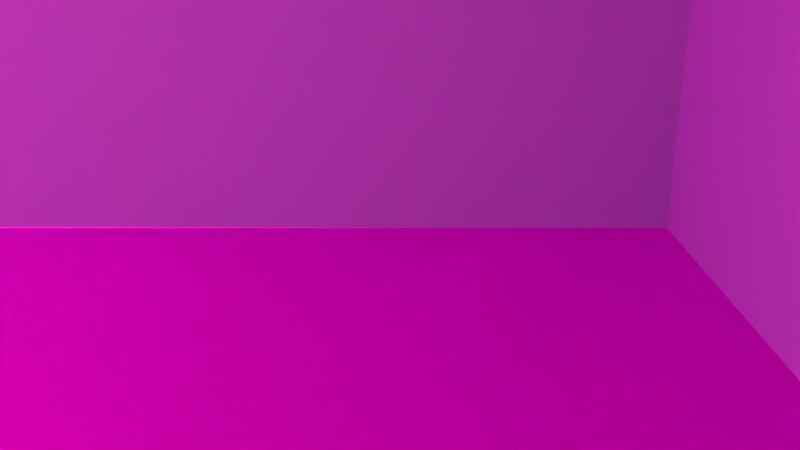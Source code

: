 # Source: mg-zimmer.blend  (saved by Blender 2.76.0; exported with 4.5.12 LTS)
import bpy
from mathutils import Matrix  # noqa: F401  (used for matrix-valued properties, if any)

bpy.ops.wm.read_factory_settings(use_empty=True)
scene = bpy.context.scene
scene.name = 'Scene'

# ---- collections
col_collection_1 = bpy.data.collections.new('Collection 1'); scene.collection.children.link(col_collection_1)
col_vorhang = bpy.data.collections.new('Vorhang')  # instanced only; not linked into the scene
col_schneemobilfertig = bpy.data.collections.new('SchneemobilFertig')  # instanced only; not linked into the scene
col_group = bpy.data.collections.new('Group')  # instanced only; not linked into the scene
col_rucksack = bpy.data.collections.new('Rucksack')  # instanced only; not linked into the scene
col_tv = bpy.data.collections.new('TV')  # instanced only; not linked into the scene
col_tvschrank = bpy.data.collections.new('TVSchrank')  # instanced only; not linked into the scene
col_radio = bpy.data.collections.new('Radio')  # instanced only; not linked into the scene
col_stuhl = bpy.data.collections.new('Stuhl')  # instanced only; not linked into the scene
col_group_1 = bpy.data.collections.new('Group')  # instanced only; not linked into the scene
col_muellsack = bpy.data.collections.new('Muellsack')  # instanced only; not linked into the scene
col_bottle_green = bpy.data.collections.new('bottle-green')  # instanced only; not linked into the scene
col_bodenleiste = bpy.data.collections.new('Bodenleiste')  # instanced only; not linked into the scene
col_bilderrahmen = bpy.data.collections.new('Bilderrahmen')  # instanced only; not linked into the scene
col_papierkugel = bpy.data.collections.new('Papierkugel')  # instanced only; not linked into the scene
col_bottle = bpy.data.collections.new('Bottle')  # instanced only; not linked into the scene
col_stehlampe = bpy.data.collections.new('Stehlampe')  # instanced only; not linked into the scene
col_tuer = bpy.data.collections.new('Tuer')  # instanced only; not linked into the scene
col_nachtschrank = bpy.data.collections.new('Nachtschrank')  # instanced only; not linked into the scene
col_bett = bpy.data.collections.new('Bett')  # instanced only; not linked into the scene
col_schrankneu = bpy.data.collections.new('SchrankNeu')  # instanced only; not linked into the scene
col_komodeneu = bpy.data.collections.new('KomodeNeu')  # instanced only; not linked into the scene

# ---- images (referenced by path relative to the original .blend; pixels are not part of the script)
import os
ASSET_DIR = os.environ.get("B2B_ASSET_DIR", "")  # directory of the original .blend (textures are referenced by path, not embedded)
HERE = os.path.dirname(os.path.abspath(__file__))  # packed textures are extracted next to this script under _unpacked/

def load_image(name, relpath, width, height, colorspace="sRGB"):
    """Load a texture the original file referenced (path relative to the .blend, or extracted next to this script)."""
    p = next((c for c in (os.path.join(HERE, relpath), os.path.join(ASSET_DIR, relpath)) if relpath and os.path.exists(c)), "")
    if p:
        img = bpy.data.images.load(p, check_existing=True)
        img.name = name
    else:  # same state as the original file: an image datablock whose file is absent (Cycles renders it pink)
        img = bpy.data.images.new(name, width, height)
        img.source = "FILE"
        img.filepath = "//" + (relpath or name)
    img.colorspace_settings.name = colorspace
    return img
img_jpg = load_image('JPG', 'evening03_high.jpg', 1024, 1024, 'sRGB')
img_exr = load_image('EXR', 'evening03_EXR.exr', 1024, 1024, 'Linear Rec.709')
img_woodfine0030_1_s_jpg = load_image('WoodFine0030_1_S.jpg', 'WoodFine0030_1_S.jpg', 1024, 1024, 'sRGB')
img_sky018_hdr = load_image('Sky018.hdr', 'Sky018.hdr', 1024, 1024, 'Linear Rec.709')

# ---- materials (node trees are filled in below, after node groups)
mat_material_003 = bpy.data.materials.new('Material.003')
mat_material_003.alpha_threshold = 0.0
mat_material_003.roughness = 0.5
mat_material_002 = bpy.data.materials.new('Material.002')
mat_material_002.alpha_threshold = 0.0
mat_material_002.roughness = 0.5
mat_material_001 = bpy.data.materials.new('Material.001')
mat_material_001.alpha_threshold = 0.0
mat_material_001.roughness = 0.5
mat_material = bpy.data.materials.new('Material')
mat_material.alpha_threshold = 0.0
mat_material.roughness = 0.5
mat_wand = bpy.data.materials.new('Wand')
mat_wand.alpha_threshold = 0.0
mat_wand.roughness = 0.5

# ---- node groups
ng_rotate_z = bpy.data.node_groups.new('Rotate Z', 'ShaderNodeTree')
_s = ng_rotate_z.interface.new_socket(name='Vector', in_out='OUTPUT', socket_type='NodeSocketVector')
_s.min_value = 0.0
_s.max_value = 0.0
_s = ng_rotate_z.interface.new_socket(name='Vector', in_out='INPUT', socket_type='NodeSocketVector')
_s = ng_rotate_z.interface.new_socket(name='Angle', in_out='INPUT', socket_type='NodeSocketFloat')
_N = ng_rotate_z.nodes; _L = ng_rotate_z.links
n0 = _N.new('ShaderNodeMath'); n0.name = 'Multiply 2'; n0.location = (0, 50)
n0.hide = True
n0.operation = 'MULTIPLY'
n1 = _N.new('ShaderNodeMath'); n1.name = 'Sine'; n1.location = (-390, 60)
n1.hide = True
n1.operation = 'SINE'
n2 = _N.new('ShaderNodeMath'); n2.name = 'Multiply 4'; n2.location = (0, -110)
n2.hide = True
n2.operation = 'MULTIPLY'
n3 = _N.new('ShaderNodeCombineXYZ'); n3.name = 'Combine XYZ'; n3.location = (350, 280)
n4 = _N.new('ShaderNodeMath'); n4.name = 'Multiply 3'; n4.location = (0, -30)
n4.hide = True
n4.operation = 'MULTIPLY'
n5 = _N.new('NodeGroupInput'); n5.name = 'Group Input'; n5.location = (-630, 195)
n6 = _N.new('ShaderNodeMath'); n6.name = 'Multiply 1'; n6.location = (0, 130)
n6.hide = True
n6.operation = 'MULTIPLY'
n7 = _N.new('ShaderNodeMath'); n7.name = 'Add'; n7.location = (160, -70)
n7.hide = True
n8 = _N.new('ShaderNodeSeparateXYZ'); n8.name = 'Separate XYZ'; n8.location = (-390, 260)
n9 = _N.new('NodeGroupOutput'); n9.name = 'Group Output'; n9.location = (580, 275)
n10 = _N.new('ShaderNodeMath'); n10.name = 'Subtract'; n10.location = (160, 90)
n10.hide = True
n10.operation = 'SUBTRACT'
n11 = _N.new('ShaderNodeMath'); n11.name = 'Cosine'; n11.location = (-390, -70)
n11.hide = True
n11.operation = 'COSINE'
_L.new(n5.outputs[0], n8.inputs[0])
_L.new(n5.outputs[1], n1.inputs[0])
_L.new(n5.outputs[1], n11.inputs[0])
_L.new(n11.outputs[0], n6.inputs[0])
_L.new(n8.outputs[0], n6.inputs[1])
_L.new(n1.outputs[0], n0.inputs[0])
_L.new(n8.outputs[1], n0.inputs[1])
_L.new(n6.outputs[0], n10.inputs[0])
_L.new(n0.outputs[0], n10.inputs[1])
_L.new(n10.outputs[0], n3.inputs[0])
_L.new(n1.outputs[0], n4.inputs[0])
_L.new(n8.outputs[0], n4.inputs[1])
_L.new(n11.outputs[0], n2.inputs[0])
_L.new(n8.outputs[1], n2.inputs[1])
_L.new(n4.outputs[0], n7.inputs[0])
_L.new(n2.outputs[0], n7.inputs[1])
_L.new(n7.outputs[0], n3.inputs[1])
_L.new(n8.outputs[2], n3.inputs[2])
_L.new(n3.outputs[0], n9.inputs[0])
n9.is_active_output = True
ng_advanced_settings = bpy.data.node_groups.new('Advanced Settings', 'ShaderNodeTree')
_s = ng_advanced_settings.interface.new_socket(name='Color', in_out='OUTPUT', socket_type='NodeSocketColor')
_s.default_value = (0.0, 0.0, 0.0, 0.0)
_s = ng_advanced_settings.interface.new_socket(name='Top Hemi', in_out='INPUT', socket_type='NodeSocketColor')
_s = ng_advanced_settings.interface.new_socket(name='Bottom Hemi', in_out='INPUT', socket_type='NodeSocketColor')
_s = ng_advanced_settings.interface.new_socket(name='Hue', in_out='INPUT', socket_type='NodeSocketColor')
_s = ng_advanced_settings.interface.new_socket(name='BG Color', in_out='INPUT', socket_type='NodeSocketColor')
_s = ng_advanced_settings.interface.new_socket(name='Mirror Factor', in_out='INPUT', socket_type='NodeSocketFloat')
_s = ng_advanced_settings.interface.new_socket(name='Saturation', in_out='INPUT', socket_type='NodeSocketFloat')
_N = ng_advanced_settings.nodes; _L = ng_advanced_settings.links
n0 = _N.new('NodeGroupInput'); n0.name = 'Group Input'; n0.location = (-630, 195)
n1 = _N.new('ShaderNodeMath'); n1.name = 'Segment BG'; n1.location = (-400, 200)
n1.operation = 'LESS_THAN'
n1.inputs[1].default_value = 0.01
n2 = _N.new('ShaderNodeMix'); n2.name = 'Hue Multiply'; n2.location = (400, 200)
n2.data_type = 'RGBA'
n2.blend_type = 'MULTIPLY'
n2.inputs[0].default_value = 1.0
n3 = _N.new('ShaderNodeMix'); n3.name = 'Mirror Sky'; n3.location = (-400, 400)
n3.data_type = 'RGBA'
n3.blend_type = 'ADD'
n4 = _N.new('NodeGroupOutput'); n4.name = 'Group Output'; n4.location = (800, 200)
n5 = _N.new('ShaderNodeMix'); n5.name = 'BG to Mirror Mix'; n5.location = (0, 200)
n5.data_type = 'RGBA'
n6 = _N.new('ShaderNodeMix'); n6.name = 'BG Color Add-2'; n6.location = (200, 200)
n6.data_type = 'RGBA'
n6.blend_type = 'ADD'
n7 = _N.new('ShaderNodeHueSaturation'); n7.name = 'Saturation'; n7.location = (600, 200)
n8 = _N.new('ShaderNodeMath'); n8.name = 'Segment BG-2'; n8.location = (200, 0)
n8.operation = 'LESS_THAN'
n8.inputs[1].default_value = 0.01
n9 = _N.new('ShaderNodeMix'); n9.name = 'BG Color Add'; n9.location = (-200, 200)
n9.data_type = 'RGBA'
n9.blend_type = 'ADD'
_L.new(n0.outputs[0], n3.inputs[6])
_L.new(n0.outputs[1], n3.inputs[7])
_L.new(n0.outputs[0], n1.inputs[0])
_L.new(n1.outputs[0], n3.inputs[0])
_L.new(n1.outputs[0], n9.inputs[0])
_L.new(n0.outputs[0], n9.inputs[6])
_L.new(n0.outputs[3], n9.inputs[7])
_L.new(n0.outputs[4], n5.inputs[0])
_L.new(n9.outputs[2], n5.inputs[6])
_L.new(n3.outputs[2], n5.inputs[7])
_L.new(n5.outputs[2], n8.inputs[0])
_L.new(n8.outputs[0], n6.inputs[0])
_L.new(n5.outputs[2], n6.inputs[6])
_L.new(n0.outputs[3], n6.inputs[7])
_L.new(n6.outputs[2], n2.inputs[6])
_L.new(n0.outputs[2], n2.inputs[7])
_L.new(n0.outputs[5], n7.inputs[1])
_L.new(n2.outputs[2], n7.inputs[4])
_L.new(n7.outputs[0], n4.inputs[0])
n4.is_active_output = True
ng_pro_lighting__skies_001 = bpy.data.node_groups.new('Pro Lighting: Skies.001', 'ShaderNodeTree')
_s = ng_pro_lighting__skies_001.interface.new_socket(name='Shader', in_out='OUTPUT', socket_type='NodeSocketShader')
_s = ng_pro_lighting__skies_001.interface.new_socket(name='Rotation', in_out='INPUT', socket_type='NodeSocketFloat')
_s.subtype = 'ANGLE'
_s = ng_pro_lighting__skies_001.interface.new_socket(name='Sun', in_out='INPUT', socket_type='NodeSocketFloat')
_s = ng_pro_lighting__skies_001.interface.new_socket(name='Sky', in_out='INPUT', socket_type='NodeSocketFloat')
_s = ng_pro_lighting__skies_001.interface.new_socket(name='Cam Hue', in_out='INPUT', socket_type='NodeSocketColor')
_s = ng_pro_lighting__skies_001.interface.new_socket(name='Cam Saturation', in_out='INPUT', socket_type='NodeSocketFloat')
_s = ng_pro_lighting__skies_001.interface.new_socket(name='Light Hue', in_out='INPUT', socket_type='NodeSocketColor')
_s = ng_pro_lighting__skies_001.interface.new_socket(name='Light Saturation', in_out='INPUT', socket_type='NodeSocketFloat')
_s = ng_pro_lighting__skies_001.interface.new_socket(name='Mirror Sky', in_out='INPUT', socket_type='NodeSocketFloat')
_s = ng_pro_lighting__skies_001.interface.new_socket(name='Background Color', in_out='INPUT', socket_type='NodeSocketColor')
_N = ng_pro_lighting__skies_001.nodes; _L = ng_pro_lighting__skies_001.links
n0 = _N.new('ShaderNodeTexEnvironment'); n0.name = 'Environment Texture 1-bottom'; n0.location = (-630, 100)
n0.width = 140
n0.image = img_jpg
n1 = _N.new('ShaderNodeGroup'); n1.name = 'Rotate Z'; n1.location = (-1260, 0)
n1.node_tree = ng_rotate_z
n2 = _N.new('ShaderNodeTexEnvironment'); n2.name = 'Environment Texture 1-top'; n2.location = (-630, 350)
n2.width = 140
n2.image = img_jpg
n3 = _N.new('NodeGroupOutput'); n3.name = 'Group Output'; n3.location = (760, 0)
n4 = _N.new('ShaderNodeBackground'); n4.name = 'Background 2'; n4.location = (280, -150)
n5 = _N.new('ShaderNodeGroup'); n5.name = 'Advanced Settings-light'; n5.location = (-430, -250)
n5.node_tree = ng_advanced_settings
n6 = _N.new('ShaderNodeTexEnvironment'); n6.name = 'Environment Texture 2-bottom'; n6.location = (-630, -400)
n6.width = 140
n6.image = img_exr
n7 = _N.new('ShaderNodeBackground'); n7.name = 'Background 1'; n7.location = (280, 100)
n8 = _N.new('NodeGroupInput'); n8.name = 'Group Input'; n8.location = (-1500, -200)
n9 = _N.new('ShaderNodeTexCoord'); n9.name = 'Texture Coordinate'; n9.location = (-1500, 100)
n10 = _N.new('ShaderNodeMath'); n10.name = 'Add'; n10.location = (50, -290)
n11 = _N.new('ShaderNodeTexEnvironment'); n11.name = 'Environment Texture 2-top'; n11.location = (-630, -150)
n11.width = 140
n11.image = img_exr
n12 = _N.new('ShaderNodeMapping'); n12.name = 'Mirror Mapping'; n12.location = (-1020, 0)
n12.inputs[2].default_value = (0.0, 0.0, 3.142)
n12.inputs[3].default_value = (-1.0, -1.0, -1.0)
n13 = _N.new('ShaderNodeMapping'); n13.name = 'Horizon Mapping'; n13.location = (-1020, 350)
n13.inputs[1].default_value = (0.0, 0.0, 0.3015)
n14 = _N.new('ShaderNodeMixShader'); n14.name = 'Mix'; n14.location = (520, 0)
n15 = _N.new('ShaderNodeMath'); n15.name = 'Multiply'; n15.location = (-190, -290)
n15.operation = 'MULTIPLY'
n16 = _N.new('ShaderNodeLightPath'); n16.name = 'Light Path'; n16.location = (280, 400)
n17 = _N.new('ShaderNodeGroup'); n17.name = 'Advanced Settings-cam'; n17.location = (-430, 250)
n17.node_tree = ng_advanced_settings
_L.new(n8.outputs[0], n1.inputs[1])
_L.new(n8.outputs[1], n15.inputs[1])
_L.new(n8.outputs[2], n10.inputs[1])
_L.new(n9.outputs[0], n1.inputs[0])
_L.new(n1.outputs[0], n13.inputs[0])
_L.new(n1.outputs[0], n12.inputs[0])
_L.new(n13.outputs[0], n2.inputs[0])
_L.new(n13.outputs[0], n11.inputs[0])
_L.new(n12.outputs[0], n0.inputs[0])
_L.new(n12.outputs[0], n6.inputs[0])
_L.new(n2.outputs[0], n17.inputs[0])
_L.new(n0.outputs[0], n17.inputs[1])
_L.new(n8.outputs[3], n17.inputs[2])
_L.new(n8.outputs[8], n17.inputs[3])
_L.new(n8.outputs[7], n17.inputs[4])
_L.new(n8.outputs[4], n17.inputs[5])
_L.new(n11.outputs[0], n5.inputs[0])
_L.new(n6.outputs[0], n5.inputs[1])
_L.new(n8.outputs[5], n5.inputs[2])
_L.new(n8.outputs[8], n5.inputs[3])
_L.new(n8.outputs[7], n5.inputs[4])
_L.new(n8.outputs[6], n5.inputs[5])
_L.new(n17.outputs[0], n7.inputs[0])
_L.new(n5.outputs[0], n4.inputs[0])
_L.new(n5.outputs[0], n15.inputs[0])
_L.new(n15.outputs[0], n10.inputs[0])
_L.new(n10.outputs[0], n7.inputs[1])
_L.new(n10.outputs[0], n4.inputs[1])
_L.new(n16.outputs[0], n14.inputs[0])
_L.new(n7.outputs[0], n14.inputs[2])
_L.new(n4.outputs[0], n14.inputs[1])
_L.new(n14.outputs[0], n3.inputs[0])
n3.is_active_output = True

# ---- material node trees
mat_material_003.use_nodes = True; mat_material_003.node_tree.nodes.clear()
_N = mat_material_003.node_tree.nodes; _L = mat_material_003.node_tree.links
n0 = _N.new('ShaderNodeOutputMaterial'); n0.name = 'Material Output'; n0.location = (300, 300)
n1 = _N.new('ShaderNodeBsdfAnisotropic'); n1.name = 'Glossy BSDF'; n1.location = (10, 300)
n1.distribution = 'GGX'
n1.inputs[1].default_value = 0.55
_L.new(n1.outputs[0], n0.inputs[0])
n0.is_active_output = True
mat_material_002.use_nodes = True; mat_material_002.node_tree.nodes.clear()
_N = mat_material_002.node_tree.nodes; _L = mat_material_002.node_tree.links
n0 = _N.new('ShaderNodeOutputMaterial'); n0.name = 'Material Output'; n0.location = (300, 300)
n1 = _N.new('ShaderNodeEmission'); n1.name = 'Emission'; n1.location = (10, 300)
n1.inputs[0].default_value = (1.0, 0.6308, 0.521, 1.0)
n1.inputs[1].default_value = 1.5
_L.new(n1.outputs[0], n0.inputs[0])
n0.is_active_output = True
mat_material_001.use_nodes = True; mat_material_001.node_tree.nodes.clear()
_N = mat_material_001.node_tree.nodes; _L = mat_material_001.node_tree.links
n0 = _N.new('ShaderNodeOutputMaterial'); n0.name = 'Material Output'; n0.location = (300, 300)
n1 = _N.new('ShaderNodeBsdfDiffuse'); n1.name = 'Diffuse BSDF'; n1.location = (10, 300)
n1.inputs[0].default_value = (1.0, 1.0, 1.0, 1.0)
_L.new(n1.outputs[0], n0.inputs[0])
n0.is_active_output = True
mat_material.use_nodes = True; mat_material.node_tree.nodes.clear()
_N = mat_material.node_tree.nodes; _L = mat_material.node_tree.links
n0 = _N.new('ShaderNodeOutputMaterial'); n0.name = 'Material Output'; n0.location = (300, 300)
n1 = _N.new('ShaderNodeBsdfAnisotropic'); n1.name = 'Glossy BSDF'; n1.location = (10, 300)
n1.distribution = 'GGX'
n1.inputs[1].default_value = 0.8367
n2 = _N.new('ShaderNodeTexImage'); n2.name = 'Image Texture'; n2.location = (-180, 300)
n2.width = 140
n2.image = img_woodfine0030_1_s_jpg
_L.new(n1.outputs[0], n0.inputs[0])
_L.new(n2.outputs[0], n1.inputs[0])
n0.is_active_output = True
mat_wand.use_nodes = True; mat_wand.node_tree.nodes.clear()
_N = mat_wand.node_tree.nodes; _L = mat_wand.node_tree.links
n0 = _N.new('ShaderNodeOutputMaterial'); n0.name = 'Material Output'; n0.location = (300, 300)
n1 = _N.new('ShaderNodeBsdfDiffuse'); n1.name = 'Diffuse BSDF'; n1.location = (10, 300)
n1.inputs[0].default_value = (0.3223, 0.4502, 0.477, 1.0)
_L.new(n1.outputs[0], n0.inputs[0])
n0.is_active_output = True

# ---- world
world_world = bpy.data.worlds.new('World'); scene.world = world_world
world_world.use_nodes = True; world_world.node_tree.nodes.clear()
_N = world_world.node_tree.nodes; _L = world_world.node_tree.links
n0 = _N.new('ShaderNodeOutputWorld'); n0.name = 'World Output'; n0.location = (300, 300)
n1 = _N.new('ShaderNodeBackground'); n1.name = 'Background'; n1.location = (10, 300)
n1.inputs[1].default_value = 2.0
n2 = _N.new('ShaderNodeTexEnvironment'); n2.name = 'Environment Texture'; n2.location = (-180, 300)
n2.width = 140
n2.image = img_sky018_hdr
n3 = _N.new('ShaderNodeGroup'); n3.name = 'Pro Lighting: Skies.001'; n3.location = (10, 100)
n3.node_tree = ng_pro_lighting__skies_001
n3.inputs[0].default_value = 0.2806
n3.inputs[1].default_value = 20.0
n3.inputs[2].default_value = 8.0
n3.inputs[3].default_value = (1.0, 0.6308, 0.521, 1.0)
n3.inputs[4].default_value = 1.0
n3.inputs[5].default_value = (1.0, 0.6308, 0.521, 1.0)
n3.inputs[6].default_value = 1.0
n3.inputs[7].default_value = 0.0
n3.inputs[8].default_value = (0.0, 0.0, 0.0, 1.0)
_L.new(n2.outputs[0], n1.inputs[0])
_L.new(n3.outputs[0], n0.inputs[0])
n0.is_active_output = True
world_world.color = (0.05088, 0.05088, 0.05088)
world_world.use_sun_shadow = False
world_world.sun_shadow_jitter_overblur = 0.0
world_world.cycles.sampling_method = 'MANUAL'
world_world.cycles.sample_map_resolution = 2048

# ---- cameras
cam_camera = bpy.data.cameras.new('Camera')
cam_camera.clip_end = 100.0
cam_camera.lens = 35.0
cam_camera.sensor_width = 32.0
cam_camera.sensor_height = 18.0
cam_camera.display_size = 2.0
cam_camera.dof.focus_distance = 0.0

# ---- meshes
me_cylinder = bpy.data.meshes.new('Cylinder')
me_cylinder.from_pydata([(0.0, 1.0, -1.0), (0.0, 1.0, 1.0), (0.1951, 0.9808, -1.0), (0.1951, 0.9808, 1.0), (0.3827, 0.9239, -1.0), (0.3827, 0.9239, 1.0), (0.5556, 0.8315, -1.0), (0.5556, 0.8315, 1.0), (0.7071, 0.7071, -1.0), (0.7071, 0.7071, 1.0), (0.8315, 0.5556, -1.0), (0.8315, 0.5556, 1.0), (0.9239, 0.3827, -1.0), (0.9239, 0.3827, 1.0), (0.9808, 0.1951, -1.0), (0.9808, 0.1951, 1.0), (1.0, 7.55e-08, -1.0), (1.0, 7.55e-08, 1.0), (0.9808, -0.1951, -1.0), (0.9808, -0.1951, 1.0), (0.9239, -0.3827, -1.0), (0.9239, -0.3827, 1.0), (0.8315, -0.5556, -1.0), (0.8315, -0.5556, 1.0), (0.7071, -0.7071, -1.0), (0.7071, -0.7071, 1.0), (0.5556, -0.8315, -1.0), (0.5556, -0.8315, 1.0), (0.3827, -0.9239, -1.0), (0.3827, -0.9239, 1.0), (0.1951, -0.9808, -1.0), (0.1951, -0.9808, 1.0), (-3.258e-07, -1.0, -1.0), (-3.258e-07, -1.0, 1.0), (-0.1951, -0.9808, -1.0), (-0.1951, -0.9808, 1.0), (-0.3827, -0.9239, -1.0), (-0.3827, -0.9239, 1.0), (-0.5556, -0.8315, -1.0), (-0.5556, -0.8315, 1.0), (-0.7071, -0.7071, -1.0), (-0.7071, -0.7071, 1.0), (-0.8315, -0.5556, -1.0), (-0.8315, -0.5556, 1.0), (-0.9239, -0.3827, -1.0), (-0.9239, -0.3827, 1.0), (-0.9808, -0.1951, -1.0), (-0.9808, -0.1951, 1.0), (-1.0, 9.656e-07, -1.0), (-1.0, 9.656e-07, 1.0), (-0.9808, 0.1951, -1.0), (-0.9808, 0.1951, 1.0), (-0.9239, 0.3827, -1.0), (-0.9239, 0.3827, 1.0), (-0.8315, 0.5556, -1.0), (-0.8315, 0.5556, 1.0), (-0.7071, 0.7071, -1.0), (-0.7071, 0.7071, 1.0), (-0.5556, 0.8315, -1.0), (-0.5556, 0.8315, 1.0), (-0.3827, 0.9239, -1.0), (-0.3827, 0.9239, 1.0), (-0.1951, 0.9808, -1.0), (-0.1951, 0.9808, 1.0)], [], [(0, 1, 3, 2), (2, 3, 5, 4), (4, 5, 7, 6), (6, 7, 9, 8), (8, 9, 11, 10), (10, 11, 13, 12), (12, 13, 15, 14), (14, 15, 17, 16), (16, 17, 19, 18), (18, 19, 21, 20), (20, 21, 23, 22), (22, 23, 25, 24), (24, 25, 27, 26), (26, 27, 29, 28), (28, 29, 31, 30), (30, 31, 33, 32), (32, 33, 35, 34), (34, 35, 37, 36), (36, 37, 39, 38), (38, 39, 41, 40), (40, 41, 43, 42), (42, 43, 45, 44), (44, 45, 47, 46), (46, 47, 49, 48), (48, 49, 51, 50), (50, 51, 53, 52), (52, 53, 55, 54), (54, 55, 57, 56), (56, 57, 59, 58), (58, 59, 61, 60), (3, 1, 63, 61, 59, 57, 55, 53, 51, 49, 47, 45, 43, 41, 39, 37, 35, 33, 31, 29, 27, 25, 23, 21, 19, 17, 15, 13, 11, 9, 7, 5), (62, 63, 1, 0), (60, 61, 63, 62), (0, 2, 4, 6, 8, 10, 12, 14, 16, 18, 20, 22, 24, 26, 28, 30, 32, 34, 36, 38, 40, 42, 44, 46, 48, 50, 52, 54, 56, 58, 60, 62)])
me_cylinder.materials.append(mat_material_003)
me_cylinder.use_remesh_preserve_volume = False
me_cylinder.use_remesh_preserve_attributes = False
me_cylinder.use_mirror_vertex_groups = False
me_cylinder.update()
me_plane_007 = bpy.data.meshes.new('Plane.007')
me_plane_007.from_pydata([(-1.0, -1.0, 0.0), (1.0, -1.0, 0.0), (-1.0, 1.0, 0.0), (1.0, 1.0, 0.0)], [], [(0, 1, 3, 2)])
me_plane_007.materials.append(mat_material_002)
me_plane_007.use_remesh_preserve_volume = False
me_plane_007.use_remesh_preserve_attributes = False
me_plane_007.use_mirror_vertex_groups = False
me_plane_007.update()
me_plane_006 = bpy.data.meshes.new('Plane.006')
me_plane_006.from_pydata([(-1.0, -1.0, 0.0), (1.0, -1.0, 0.0), (-1.0, 1.0, 0.0), (1.0, 1.0, 0.0)], [], [(0, 1, 3, 2)])
me_plane_006.materials.append(mat_material_001)
me_plane_006.use_remesh_preserve_volume = False
me_plane_006.use_remesh_preserve_attributes = False
me_plane_006.use_mirror_vertex_groups = False
me_plane_006.update()
me_plane_005 = bpy.data.meshes.new('Plane.005')
me_plane_005.from_pydata([(-1.0, -1.0, 0.0), (1.0, -1.0, 0.0), (-1.0, 1.0, 0.0), (1.0, 1.0, 0.0), (-1.0, 0.0, 0.0), (0.2176, -1.0, 0.0), (1.0, 0.0, 0.0), (0.2176, 1.0, 0.0), (0.2176, 4.768e-08, 0.0), (-1.0, -0.5, 0.0), (-0.3912, 1.0, 0.0), (-1.0, 0.5, 0.0), (-0.3912, -1.0, 0.0), (0.2176, 0.5, 0.0), (0.2176, -0.5, 0.0), (-0.3912, 2.384e-08, 0.0), (-0.3912, -0.5, 0.0), (-0.3912, 0.5, 0.0), (-0.6942, 1.0, 0.0), (-0.6942, 1.198e-08, 0.0), (-0.6942, -1.0, 0.0), (-0.6942, -0.5, 0.0), (-0.6942, 0.5, 0.0), (-0.08677, -1.0, 0.0), (-0.08677, 1.0, 0.0), (-0.08677, 3.576e-08, 0.0), (-0.08677, -0.5, 0.0), (-0.08677, 0.5, 0.0)], [], [(8, 6, 3, 7, 13), (27, 13, 7, 24), (26, 14, 8, 25), (5, 1, 6, 8, 14), (21, 16, 15, 19), (20, 12, 16, 21), (23, 5, 14, 26), (22, 17, 10, 18), (19, 15, 17, 22), (25, 8, 13, 27), (4, 19, 22, 11), (11, 22, 18, 2), (0, 20, 21, 9), (9, 21, 19, 4), (15, 25, 27, 17), (12, 23, 26, 16), (16, 26, 25, 15), (17, 27, 24, 10)])
_uv = me_plane_005.uv_layers.new(name='UVMap')
_uv.uv.foreach_set('vector', [0.0, 0.0, 0.0, 0.0, 0.0, 0.0, 0.0, 0.0, 0.0, 0.0, 1.5, 0.2554, 1.5, 0.007013, 2.0, 0.007013, 2.0, 0.2554, 0.4995, 0.2554, 0.4995, 0.007013, 0.9995, 0.007013, 0.9995, 0.2554, 0.0, 0.0, 0.0, 0.0, 0.0, 0.0, 0.0, 0.0, 0.0, 0.0, 0.4995, 0.751, 0.4995, 0.5038, 0.9995, 0.5038, 0.9995, 0.751, -0.0005575, 0.751, -0.0005575, 0.5038, 0.4995, 0.5038, 0.4995, 0.751, -0.0005575, 0.2554, -0.0005575, 0.007012, 0.4995, 0.007013, 0.4995, 0.2554, 1.5, 0.751, 1.5, 0.5038, 2.0, 0.5038, 2.0, 0.751, 0.9995, 0.751, 0.9995, 0.5038, 1.5, 0.5038, 1.5, 0.751, 0.9995, 0.2554, 0.9995, 0.007013, 1.5, 0.007013, 1.5, 0.2554, 0.9995, 1.001, 0.9995, 0.751, 1.5, 0.751, 1.5, 1.001, 1.5, 1.001, 1.5, 0.751, 2.0, 0.751, 2.0, 1.001, -0.0005572, 1.001, -0.0005575, 0.751, 0.4995, 0.751, 0.4995, 1.001, 0.4995, 1.001, 0.4995, 0.751, 0.9995, 0.751, 0.9995, 1.001, 0.9995, 0.5038, 0.9995, 0.2554, 1.5, 0.2554, 1.5, 0.5038, -0.0005575, 0.5038, -0.0005575, 0.2554, 0.4995, 0.2554, 0.4995, 0.5038, 0.4995, 0.5038, 0.4995, 0.2554, 0.9995, 0.2554, 0.9995, 0.5038, 1.5, 0.5038, 1.5, 0.2554, 2.0, 0.2554, 2.0, 0.5038])
me_plane_005.materials.append(mat_material)
me_plane_005.use_remesh_preserve_volume = False
me_plane_005.use_remesh_preserve_attributes = False
me_plane_005.use_mirror_vertex_groups = False
me_plane_005.update()
me_plane_004 = bpy.data.meshes.new('Plane.004')
me_plane_004.from_pydata([(-1.0, -1.0, 0.0), (1.0, -1.0, 0.0), (-1.0, 1.0, 0.0), (1.0, 1.0, 0.0)], [], [(0, 1, 3, 2)])
me_plane_004.materials.append(mat_wand)
me_plane_004.use_remesh_preserve_volume = False
me_plane_004.use_remesh_preserve_attributes = False
me_plane_004.use_mirror_vertex_groups = False
me_plane_004.update()
me_plane_003 = bpy.data.meshes.new('Plane.003')
me_plane_003.from_pydata([(-1.0, -1.0, 0.0), (1.0, -1.0, 0.0), (-1.0, 1.0, 0.0), (1.0, 1.0, 0.0)], [], [(0, 1, 3, 2)])
me_plane_003.materials.append(mat_wand)
me_plane_003.use_remesh_preserve_volume = False
me_plane_003.use_remesh_preserve_attributes = False
me_plane_003.use_mirror_vertex_groups = False
me_plane_003.update()
me_plane_002 = bpy.data.meshes.new('Plane.002')
me_plane_002.from_pydata([(-1.0, -1.0, 0.0), (1.0, -1.0, 0.0), (-1.0, 1.0, 0.0), (1.0, 1.0, 0.0)], [], [(0, 1, 3, 2)])
me_plane_002.materials.append(mat_wand)
me_plane_002.use_remesh_preserve_volume = False
me_plane_002.use_remesh_preserve_attributes = False
me_plane_002.use_mirror_vertex_groups = False
me_plane_002.update()
me_plane_001 = bpy.data.meshes.new('Plane.001')
me_plane_001.from_pydata([(-1.0, -1.0, 0.0), (1.0, -1.0, 0.0), (-1.0, 1.0, 0.0), (1.0, 1.0, 0.0)], [], [(0, 1, 3, 2)])
me_plane_001.use_remesh_preserve_volume = False
me_plane_001.use_remesh_preserve_attributes = False
me_plane_001.use_mirror_vertex_groups = False
me_plane_001.update()
me_plane = bpy.data.meshes.new('Plane')
me_plane.from_pydata([(-1.0, -1.0, 0.0), (1.0, -1.0, 0.0), (-1.0, 1.0, 0.0), (1.0, 1.0, 0.0), (-1.0, -0.7391, 0.0), (1.0, -0.7391, 0.0), (1.0, -0.3021, 0.0), (-1.0, -0.3021, 0.0), (-0.7184, -1.0, 0.0), (-0.7184, 1.0, 0.0), (-0.7184, -0.7391, 0.0), (-0.7184, -0.3021, 0.0), (0.4223, -1.0, 0.0), (0.4223, 1.0, 0.0), (0.4223, -0.7391, 0.0), (0.4223, -0.3021, 0.0), (1.0, 0.6528, 0.0), (-1.0, 0.6528, 0.0), (-0.7184, 0.6528, 0.0), (0.4223, 0.6528, 0.0), (-1.0, -0.1216, 0.0), (1.0, -0.1216, 0.0), (-0.7184, -0.1216, 0.0), (0.4223, -0.1216, 0.0)], [], [(19, 16, 3, 13), (12, 1, 5, 14), (4, 10, 11, 7), (0, 8, 10, 4), (17, 18, 9, 2), (8, 12, 14, 10), (18, 19, 13, 9), (20, 22, 18, 17), (23, 21, 16, 19), (15, 6, 21, 23), (7, 11, 22, 20), (11, 15, 23, 22)])
me_plane.materials.append(mat_wand)
me_plane.use_remesh_preserve_volume = False
me_plane.use_remesh_preserve_attributes = False
me_plane.use_mirror_vertex_groups = False
me_plane.update()

# ---- objects
ob_cylinder = bpy.data.objects.new('Cylinder', me_cylinder)
ob_vorhang_001 = bpy.data.objects.new('Vorhang.001', None)
ob_vorhang = bpy.data.objects.new('Vorhang', None)
ob_plane = bpy.data.objects.new('Plane', me_plane_007)
ob_schneemobilfertig = bpy.data.objects.new('SchneemobilFertig', None)
ob_group_010 = bpy.data.objects.new('Group.010', None)
ob_rucksack = bpy.data.objects.new('Rucksack', None)
ob_tv = bpy.data.objects.new('TV', None)
ob_tvschrank = bpy.data.objects.new('TVSchrank', None)
ob_radio = bpy.data.objects.new('Radio', None)
ob_stuhl = bpy.data.objects.new('Stuhl', None)
ob_group_009 = bpy.data.objects.new('Group.009', None)
ob_group_008 = bpy.data.objects.new('Group.008', None)
ob_group_007 = bpy.data.objects.new('Group.007', None)
ob_group_006 = bpy.data.objects.new('Group.006', None)
ob_group_005 = bpy.data.objects.new('Group.005', None)
ob_group_004 = bpy.data.objects.new('Group.004', None)
ob_group_003 = bpy.data.objects.new('Group.003', None)
ob_muellsack_003 = bpy.data.objects.new('Muellsack.003', None)
ob_bottle_green_002 = bpy.data.objects.new('bottle-green.002', None)
ob_bottle_green_001 = bpy.data.objects.new('bottle-green.001', None)
ob_bottle_green = bpy.data.objects.new('bottle-green', None)
ob_muellsack_002 = bpy.data.objects.new('Muellsack.002', None)
ob_bodenleiste_005 = bpy.data.objects.new('Bodenleiste.005', None)
ob_bodenleiste_004 = bpy.data.objects.new('Bodenleiste.004', None)
ob_bodenleiste_003 = bpy.data.objects.new('Bodenleiste.003', None)
ob_bodenleiste_002 = bpy.data.objects.new('Bodenleiste.002', None)
ob_bodenleiste_001 = bpy.data.objects.new('Bodenleiste.001', None)
ob_bodenleiste = bpy.data.objects.new('Bodenleiste', None)
ob_bilderrahmen_001 = bpy.data.objects.new('Bilderrahmen.001', None)
ob_papierkugel_001 = bpy.data.objects.new('Papierkugel.001', None)
ob_papierkugel = bpy.data.objects.new('Papierkugel', None)
ob_muellsack_001 = bpy.data.objects.new('Muellsack.001', None)
ob_group_002 = bpy.data.objects.new('Group.002', None)
ob_group_001 = bpy.data.objects.new('Group.001', None)
ob_group = bpy.data.objects.new('Group', None)
ob_muellsack = bpy.data.objects.new('Muellsack', None)
ob_bottle_003 = bpy.data.objects.new('Bottle.003', None)
ob_bottle_002 = bpy.data.objects.new('Bottle.002', None)
ob_camera = bpy.data.objects.new('Camera', cam_camera)
ob_bottle_001 = bpy.data.objects.new('Bottle.001', None)
ob_bottle = bpy.data.objects.new('Bottle', None)
ob_stehlampe = bpy.data.objects.new('Stehlampe', None)
ob_tuer = bpy.data.objects.new('Tuer', None)
ob_bilderrahmen = bpy.data.objects.new('Bilderrahmen', None)
ob_nachtschrank = bpy.data.objects.new('Nachtschrank', None)
ob_bett = bpy.data.objects.new('Bett', None)
ob_schrankneu = bpy.data.objects.new('SchrankNeu', None)
ob_komodeneu = bpy.data.objects.new('KomodeNeu', None)
ob_decke = bpy.data.objects.new('Decke', me_plane_006)
ob_fenstertuer = bpy.data.objects.new('FensterTuer', None)
ob_boden = bpy.data.objects.new('Boden', me_plane_005)
ob_wandhinten = bpy.data.objects.new('WandHinten', me_plane_004)
ob_wandrechts = bpy.data.objects.new('WandRechts', me_plane_003)
ob_wandlinks = bpy.data.objects.new('WandLinks', me_plane_002)
ob_plane_001 = bpy.data.objects.new('Plane.001', me_plane_001)
ob_front = bpy.data.objects.new('Front', me_plane)

# ---- transforms, parenting, visibility, modifiers, constraints
ob_cylinder.location = (-0.1448, -0.7094, 2.199)
ob_cylinder.rotation_euler = (1.571, -0.0, 0.0)
ob_cylinder.scale = (0.008231, 0.008231, 1.438)
ob_cylinder.lineart.crease_threshold = 0.0
ob_vorhang_001.location = (-0.16, 0.3884, 1.488)
ob_vorhang_001.scale = (1.947, 2.944, 2.571)
ob_vorhang_001.empty_image_offset = (0.0, 0.0)
ob_vorhang_001.show_instancer_for_render = False
ob_vorhang_001.instance_type = 'COLLECTION'
ob_vorhang_001.lineart.crease_threshold = 0.0
ob_vorhang.location = (-0.16, -1.717, 1.488)
ob_vorhang.scale = (1.947, 2.944, 2.571)
ob_vorhang.empty_image_offset = (0.0, 0.0)
ob_vorhang.show_instancer_for_render = False
ob_vorhang.instance_type = 'COLLECTION'
ob_vorhang.lineart.crease_threshold = 0.0
ob_plane.location = (-2.316, 0.06259, 2.284)
ob_plane.lineart.crease_threshold = 0.0
ob_schneemobilfertig.location = (-3.612, -2.1, 0.5424)
ob_schneemobilfertig.rotation_euler = (0.0, -0.0, 3.979)
ob_schneemobilfertig.scale = (0.008852, 0.008852, 0.008852)
ob_schneemobilfertig.empty_image_offset = (0.0, 0.0)
ob_schneemobilfertig.show_instancer_for_render = False
ob_schneemobilfertig.instance_type = 'COLLECTION'
ob_schneemobilfertig.lineart.crease_threshold = 0.0
ob_group_010.location = (-3.802, -2.1, 0.5381)
ob_group_010.rotation_euler = (0.0, -0.0, 2.415)
ob_group_010.scale = (0.006998, 0.006998, 0.006998)
ob_group_010.empty_image_offset = (0.0, 0.0)
ob_group_010.show_instancer_for_render = False
ob_group_010.instance_type = 'COLLECTION'
ob_group_010.lineart.crease_threshold = 0.0
ob_rucksack.location = (-0.4401, -0.7252, 0.7448)
ob_rucksack.rotation_euler = (-1.208e-07, 1.098, 1.571)
ob_rucksack.scale = (0.1108, 0.1108, 0.1108)
ob_rucksack.empty_image_offset = (0.0, 0.0)
ob_rucksack.show_instancer_for_render = False
ob_rucksack.instance_type = 'COLLECTION'
ob_rucksack.lineart.crease_threshold = 0.0
ob_tv.location = (-2.516, 2.257, 0.9206)
ob_tv.rotation_euler = (0.0, 0.0, -1.289)
ob_tv.empty_image_offset = (0.0, 0.0)
ob_tv.show_instancer_for_render = False
ob_tv.instance_type = 'COLLECTION'
ob_tv.lineart.crease_threshold = 0.0
ob_tvschrank.location = (-2.368, 2.291, -0.000572)
ob_tvschrank.rotation_euler = (0.0, -0.0, -1.571)
ob_tvschrank.empty_image_offset = (0.0, 0.0)
ob_tvschrank.show_instancer_for_render = False
ob_tvschrank.instance_type = 'COLLECTION'
ob_tvschrank.lineart.crease_threshold = 0.0
ob_radio.location = (-0.3863, -0.872, 0.7531)
ob_radio.rotation_euler = (0.0, -0.0, 3.142)
ob_radio.empty_image_offset = (0.0, 0.0)
ob_radio.show_instancer_for_render = False
ob_radio.instance_type = 'COLLECTION'
ob_radio.lineart.crease_threshold = 0.0
ob_stuhl.location = (-3.183, 0.003698, 0.03024)
ob_stuhl.rotation_euler = (0.0, -0.0, -2.475)
ob_stuhl.scale = (1.563, 1.563, 1.563)
ob_stuhl.empty_image_offset = (0.0, 0.0)
ob_stuhl.show_instancer_for_render = False
ob_stuhl.instance_type = 'COLLECTION'
ob_stuhl.lineart.crease_threshold = 0.0
ob_group_009.location = (-3.66, -2.307, 0.5453)
ob_group_009.rotation_euler = (0.0, -0.0, 0.8103)
ob_group_009.scale = (0.5133, 0.5133, 0.5133)
ob_group_009.empty_image_offset = (0.0, 0.0)
ob_group_009.show_instancer_for_render = False
ob_group_009.instance_type = 'COLLECTION'
ob_group_009.lineart.crease_threshold = 0.0
ob_group_008.location = (-3.754, -2.307, 0.5494)
ob_group_008.rotation_euler = (0.0, -0.0, 0.4491)
ob_group_008.scale = (0.5133, 0.5133, 0.5133)
ob_group_008.empty_image_offset = (0.0, 0.0)
ob_group_008.show_instancer_for_render = False
ob_group_008.instance_type = 'COLLECTION'
ob_group_008.lineart.crease_threshold = 0.0
ob_group_007.location = (-2.129, 0.3223, 0.008348)
ob_group_007.rotation_euler = (0.0, -0.0, 3.151)
ob_group_007.scale = (0.5133, 0.5133, 0.5133)
ob_group_007.empty_image_offset = (0.0, 0.0)
ob_group_007.show_instancer_for_render = False
ob_group_007.instance_type = 'COLLECTION'
ob_group_007.lineart.crease_threshold = 0.0
ob_group_006.location = (-2.063, 0.2548, 0.01247)
ob_group_006.rotation_euler = (0.0, -0.0, 2.79)
ob_group_006.scale = (0.5133, 0.5133, 0.5133)
ob_group_006.empty_image_offset = (0.0, 0.0)
ob_group_006.show_instancer_for_render = False
ob_group_006.instance_type = 'COLLECTION'
ob_group_006.lineart.crease_threshold = 0.0
ob_group_005.location = (-1.34, 0.03078, 0.008348)
ob_group_005.rotation_euler = (0.0, -0.0, 1.64)
ob_group_005.scale = (0.5133, 0.5133, 0.5133)
ob_group_005.empty_image_offset = (0.0, 0.0)
ob_group_005.show_instancer_for_render = False
ob_group_005.instance_type = 'COLLECTION'
ob_group_005.lineart.crease_threshold = 0.0
ob_group_004.location = (-1.841, -0.06596, 0.01224)
ob_group_004.rotation_euler = (0.0, -0.0, 1.796)
ob_group_004.scale = (0.5133, 0.5133, 0.5133)
ob_group_004.empty_image_offset = (0.0, 0.0)
ob_group_004.show_instancer_for_render = False
ob_group_004.instance_type = 'COLLECTION'
ob_group_004.lineart.crease_threshold = 0.0
ob_group_003.location = (-2.627, -0.6003, 0.5248)
ob_group_003.rotation_euler = (0.0, 0.0, -0.5452)
ob_group_003.scale = (0.5133, 0.5133, 0.5133)
ob_group_003.empty_image_offset = (0.0, 0.0)
ob_group_003.show_instancer_for_render = False
ob_group_003.instance_type = 'COLLECTION'
ob_group_003.lineart.crease_threshold = 0.0
ob_muellsack_003.location = (-2.361, -1.839, 0.6766)
ob_muellsack_003.rotation_euler = (1.477, 0.4654, 2.779)
ob_muellsack_003.scale = (0.2651, 0.2651, 0.2651)
ob_muellsack_003.empty_image_offset = (0.0, 0.0)
ob_muellsack_003.show_instancer_for_render = False
ob_muellsack_003.instance_type = 'COLLECTION'
ob_muellsack_003.lineart.crease_threshold = 0.0
ob_bottle_green_002.location = (-3.72, -1.62, 0.005297)
ob_bottle_green_002.rotation_euler = (0.0, 1.515, 0.598)
ob_bottle_green_002.empty_image_offset = (0.0, 0.0)
ob_bottle_green_002.show_instancer_for_render = False
ob_bottle_green_002.instance_type = 'COLLECTION'
ob_bottle_green_002.lineart.crease_threshold = 0.0
ob_bottle_green_001.location = (-1.756, -0.7391, 0.5333)
ob_bottle_green_001.rotation_euler = (0.0, -1.53, 0.6204)
ob_bottle_green_001.empty_image_offset = (0.0, 0.0)
ob_bottle_green_001.show_instancer_for_render = False
ob_bottle_green_001.instance_type = 'COLLECTION'
ob_bottle_green_001.lineart.crease_threshold = 0.0
ob_bottle_green.location = (-1.638, -0.3753, 0.4859)
ob_bottle_green.empty_image_offset = (0.0, 0.0)
ob_bottle_green.show_instancer_for_render = False
ob_bottle_green.instance_type = 'COLLECTION'
ob_bottle_green.lineart.crease_threshold = 0.0
ob_muellsack_002.location = (-1.365, -0.2707, 0.136)
ob_muellsack_002.rotation_euler = (0.5452, 0.4654, -1.002)
ob_muellsack_002.scale = (0.2651, 0.2651, 0.2651)
ob_muellsack_002.empty_image_offset = (0.0, 0.0)
ob_muellsack_002.show_instancer_for_render = False
ob_muellsack_002.instance_type = 'COLLECTION'
ob_muellsack_002.lineart.crease_threshold = 0.0
ob_bodenleiste_005.location = (-0.07167, 2.18, 0.0)
ob_bodenleiste_005.rotation_euler = (0.0, -0.0, 1.571)
ob_bodenleiste_005.scale = (0.2957, 1.0, 1.0)
ob_bodenleiste_005.empty_image_offset = (0.0, 0.0)
ob_bodenleiste_005.show_instancer_for_render = False
ob_bodenleiste_005.instance_type = 'COLLECTION'
ob_bodenleiste_005.lineart.crease_threshold = 0.0
ob_bodenleiste_004.location = (-4.505, 2.201, 0.0)
ob_bodenleiste_004.rotation_euler = (0.0, -0.0, 4.712)
ob_bodenleiste_004.scale = (0.2771, 1.0, 1.0)
ob_bodenleiste_004.empty_image_offset = (0.0, 0.0)
ob_bodenleiste_004.show_instancer_for_render = False
ob_bodenleiste_004.instance_type = 'COLLECTION'
ob_bodenleiste_004.lineart.crease_threshold = 0.0
ob_bodenleiste_003.location = (-2.327, 2.499, 0.0)
ob_bodenleiste_003.rotation_euler = (0.0, -0.0, 9.425)
ob_bodenleiste_003.scale = (2.288, 1.0, 1.0)
ob_bodenleiste_003.empty_image_offset = (0.0, 0.0)
ob_bodenleiste_003.show_instancer_for_render = False
ob_bodenleiste_003.instance_type = 'COLLECTION'
ob_bodenleiste_003.lineart.crease_threshold = 0.0
ob_bodenleiste_002.location = (-2.286, -2.509, 0.0)
ob_bodenleiste_002.rotation_euler = (0.0, -0.0, 6.283)
ob_bodenleiste_002.scale = (2.214, 1.0, 1.0)
ob_bodenleiste_002.empty_image_offset = (0.0, 0.0)
ob_bodenleiste_002.show_instancer_for_render = False
ob_bodenleiste_002.instance_type = 'COLLECTION'
ob_bodenleiste_002.lineart.crease_threshold = 0.0
ob_bodenleiste_001.location = (-4.505, -0.9199, 0.0)
ob_bodenleiste_001.rotation_euler = (0.0, -0.0, 4.712)
ob_bodenleiste_001.scale = (1.664, 1.0, 1.0)
ob_bodenleiste_001.empty_image_offset = (0.0, 0.0)
ob_bodenleiste_001.show_instancer_for_render = False
ob_bodenleiste_001.instance_type = 'COLLECTION'
ob_bodenleiste_001.lineart.crease_threshold = 0.0
ob_bodenleiste.location = (-0.07167, -0.8899, 0.0)
ob_bodenleiste.rotation_euler = (0.0, -0.0, 1.571)
ob_bodenleiste.scale = (1.664, 1.0, 1.0)
ob_bodenleiste.empty_image_offset = (0.0, 0.0)
ob_bodenleiste.show_instancer_for_render = False
ob_bodenleiste.instance_type = 'COLLECTION'
ob_bodenleiste.lineart.crease_threshold = 0.0
ob_bilderrahmen_001.location = (-4.177, -1.538, -0.02181)
ob_bilderrahmen_001.rotation_euler = (-3.131e-08, 0.2045, 3.142)
ob_bilderrahmen_001.empty_image_offset = (0.0, 0.0)
ob_bilderrahmen_001.show_instancer_for_render = False
ob_bilderrahmen_001.instance_type = 'COLLECTION'
ob_bilderrahmen_001.lineart.crease_threshold = 0.0
ob_papierkugel_001.location = (-1.899, -0.3966, 0.4872)
ob_papierkugel_001.scale = (0.1965, 0.1965, 0.1965)
ob_papierkugel_001.empty_image_offset = (0.0, 0.0)
ob_papierkugel_001.show_instancer_for_render = False
ob_papierkugel_001.instance_type = 'COLLECTION'
ob_papierkugel_001.lineart.crease_threshold = 0.0
ob_papierkugel.location = (-2.228, -0.8803, 0.5256)
ob_papierkugel.scale = (0.2461, 0.2461, 0.2461)
ob_papierkugel.empty_image_offset = (0.0, 0.0)
ob_papierkugel.show_instancer_for_render = False
ob_papierkugel.instance_type = 'COLLECTION'
ob_papierkugel.lineart.crease_threshold = 0.0
ob_muellsack_001.location = (-4.114, -2.315, 0.1072)
ob_muellsack_001.rotation_euler = (0.5452, 0.4654, 0.2658)
ob_muellsack_001.scale = (0.2651, 0.2651, 0.2651)
ob_muellsack_001.empty_image_offset = (0.0, 0.0)
ob_muellsack_001.show_instancer_for_render = False
ob_muellsack_001.instance_type = 'COLLECTION'
ob_muellsack_001.lineart.crease_threshold = 0.0
ob_group_002.location = (-2.562, -0.9812, 0.5209)
ob_group_002.rotation_euler = (0.0, -0.0, -0.7008)
ob_group_002.scale = (0.5133, 0.5133, 0.5133)
ob_group_002.empty_image_offset = (0.0, 0.0)
ob_group_002.show_instancer_for_render = False
ob_group_002.instance_type = 'COLLECTION'
ob_group_002.lineart.crease_threshold = 0.0
ob_group_001.location = (-2.242, -0.664, 0.525)
ob_group_001.rotation_euler = (0.0, -0.0, 0.4491)
ob_group_001.scale = (0.5133, 0.5133, 0.5133)
ob_group_001.empty_image_offset = (0.0, 0.0)
ob_group_001.show_instancer_for_render = False
ob_group_001.instance_type = 'COLLECTION'
ob_group_001.lineart.crease_threshold = 0.0
ob_group.location = (-2.148, -0.664, 0.5209)
ob_group.rotation_euler = (0.0, -0.0, 0.8103)
ob_group.scale = (0.5133, 0.5133, 0.5133)
ob_group.empty_image_offset = (0.0, 0.0)
ob_group.show_instancer_for_render = False
ob_group.instance_type = 'COLLECTION'
ob_group.lineart.crease_threshold = 0.0
ob_muellsack.location = (-2.491, -0.1698, 0.136)
ob_muellsack.rotation_euler = (0.5452, 0.4654, 0.2658)
ob_muellsack.scale = (0.2651, 0.2651, 0.2651)
ob_muellsack.empty_image_offset = (0.0, 0.0)
ob_muellsack.show_instancer_for_render = False
ob_muellsack.instance_type = 'COLLECTION'
ob_muellsack.lineart.crease_threshold = 0.0
ob_bottle_003.location = (-3.58, -1.458, -0.0079)
ob_bottle_003.empty_image_offset = (0.0, 0.0)
ob_bottle_003.show_instancer_for_render = False
ob_bottle_003.instance_type = 'COLLECTION'
ob_bottle_003.lineart.crease_threshold = 0.0
ob_bottle_002.location = (-3.623, -1.635, 0.01626)
ob_bottle_002.rotation_euler = (-1.563, 0.3746, 2.858)
ob_bottle_002.empty_image_offset = (0.0, 0.0)
ob_bottle_002.show_instancer_for_render = False
ob_bottle_002.instance_type = 'COLLECTION'
ob_bottle_002.lineart.crease_threshold = 0.0
ob_camera.location = (-3.683, 0.1129, 0.9359)
ob_camera.rotation_euler = (1.236, 0.0, -3.142)
ob_camera.lineart.crease_threshold = 0.0
ob_bottle_001.location = (-3.726, -1.495, 0.01626)
ob_bottle_001.rotation_euler = (-1.563, 0.3746, 1.287)
ob_bottle_001.empty_image_offset = (0.0, 0.0)
ob_bottle_001.show_instancer_for_render = False
ob_bottle_001.instance_type = 'COLLECTION'
ob_bottle_001.lineart.crease_threshold = 0.0
ob_bottle.location = (-3.726, -2.13, 0.5397)
ob_bottle.empty_image_offset = (0.0, 0.0)
ob_bottle.show_instancer_for_render = False
ob_bottle.instance_type = 'COLLECTION'
ob_bottle.lineart.crease_threshold = 0.0
ob_stehlampe.location = (-1.202, -0.5255, 0.2286)
ob_stehlampe.rotation_euler = (-0.0, -1.737, -0.479)
ob_stehlampe.scale = (0.3805, 0.3805, 0.3805)
ob_stehlampe.empty_image_offset = (0.0, 0.0)
ob_stehlampe.show_instancer_for_render = False
ob_stehlampe.instance_type = 'COLLECTION'
ob_stehlampe.lineart.crease_threshold = 0.0
ob_tuer.location = (-4.589, 1.26, -0.0067)
ob_tuer.rotation_euler = (0.0, -0.0, 1.571)
ob_tuer.scale = (0.4472, 0.4472, 0.4275)
ob_tuer.empty_image_offset = (0.0, 0.0)
ob_tuer.show_instancer_for_render = False
ob_tuer.instance_type = 'COLLECTION'
ob_tuer.lineart.crease_threshold = 0.0
ob_bilderrahmen.location = (-3.735, -2.547, 0.9493)
ob_bilderrahmen.rotation_euler = (0.07968, 5.697e-09, 1.571)
ob_bilderrahmen.empty_image_offset = (0.0, 0.0)
ob_bilderrahmen.show_instancer_for_render = False
ob_bilderrahmen.instance_type = 'COLLECTION'
ob_bilderrahmen.lineart.crease_threshold = 0.0
ob_nachtschrank.location = (-3.7, -2.27, 0.0)
ob_nachtschrank.rotation_euler = (0.0, -0.0, 1.571)
ob_nachtschrank.empty_image_offset = (0.0, 0.0)
ob_nachtschrank.show_instancer_for_render = False
ob_nachtschrank.instance_type = 'COLLECTION'
ob_nachtschrank.lineart.crease_threshold = 0.0
ob_bett.location = (-2.352, -1.415, -0.01179)
ob_bett.rotation_euler = (0.0, -0.0, 1.571)
ob_bett.empty_image_offset = (0.0, 0.0)
ob_bett.show_instancer_for_render = False
ob_bett.instance_type = 'COLLECTION'
ob_bett.lineart.crease_threshold = 0.0
ob_schrankneu.location = (-4.66, -0.9437, -0.158)
ob_schrankneu.rotation_euler = (0.0, -0.0, -1.571)
ob_schrankneu.scale = (0.5185, 0.5185, 0.5185)
ob_schrankneu.empty_image_offset = (0.0, 0.0)
ob_schrankneu.show_instancer_for_render = False
ob_schrankneu.instance_type = 'COLLECTION'
ob_schrankneu.lineart.crease_threshold = 0.0
ob_komodeneu.location = (-0.3265, -0.6798, 0.006696)
ob_komodeneu.scale = (0.5056, 0.5056, 0.4553)
ob_komodeneu.empty_image_offset = (0.0, 0.0)
ob_komodeneu.show_instancer_for_render = False
ob_komodeneu.instance_type = 'COLLECTION'
ob_komodeneu.lineart.crease_threshold = 0.0
ob_decke.location = (-3.757, -1.083e-08, 2.36)
ob_decke.rotation_euler = (0.0, -0.0, 3.142)
ob_decke.scale = (3.7, 2.55, 1.0)
ob_decke.hide_viewport = True
ob_decke.lineart.crease_threshold = 0.0
ob_fenstertuer.location = (-0.3752, -4.534, -2.457)
ob_fenstertuer.empty_image_offset = (0.0, 0.0)
ob_fenstertuer.hide_viewport = True
ob_fenstertuer.hide_render = True
ob_fenstertuer.show_instancer_for_render = False
ob_fenstertuer.instance_type = 'COLLECTION'
ob_fenstertuer.lineart.crease_threshold = 0.0
ob_boden.location = (-3.757, -1.083e-08, 0.0)
ob_boden.rotation_euler = (0.0, -0.0, 3.142)
ob_boden.scale = (3.7, 2.55, 1.0)
ob_boden.lineart.crease_threshold = 0.0
ob_wandhinten.location = (-4.545, 5.812e-08, 1.167)
ob_wandhinten.rotation_euler = (-3.142, 1.571, 0.0)
ob_wandhinten.scale = (1.2, 2.55, 1.0)
ob_wandhinten.lineart.crease_threshold = 0.0
ob_wandrechts.location = (-3.745, 2.55, 1.167)
ob_wandrechts.rotation_euler = (-4.712, 1.571, 0.0)
ob_wandrechts.scale = (1.2, 3.7, 1.0)
ob_wandrechts.lineart.crease_threshold = 0.0
ob_wandlinks.location = (-3.745, -2.55, 1.167)
ob_wandlinks.rotation_euler = (-4.712, 1.571, 0.0)
ob_wandlinks.scale = (1.2, 3.7, 1.0)
ob_wandlinks.lineart.crease_threshold = 0.0
ob_plane_001.location = (-7.445, 3.116e-07, 1.2)
ob_plane_001.rotation_euler = (-3.142, 1.571, 0.0)
ob_plane_001.scale = (1.2, 2.55, 1.0)
ob_plane_001.lineart.crease_threshold = 0.0
ob_front.location = (-0.04534, -3.353e-07, 1.167)
ob_front.rotation_euler = (-3.142, 1.571, 0.0)
ob_front.scale = (1.2, 2.55, 1.0)
ob_front.lineart.crease_threshold = 0.0
ob_vorhang_001.instance_collection = col_vorhang
ob_vorhang.instance_collection = col_vorhang
ob_schneemobilfertig.instance_collection = col_schneemobilfertig
ob_group_010.instance_collection = col_group_1
ob_rucksack.instance_collection = col_rucksack
ob_tv.instance_collection = col_tv
ob_tvschrank.instance_collection = col_tvschrank
ob_radio.instance_collection = col_radio
ob_stuhl.instance_collection = col_stuhl
ob_group_009.instance_collection = col_group_1
ob_group_008.instance_collection = col_group_1
ob_group_007.instance_collection = col_group_1
ob_group_006.instance_collection = col_group_1
ob_group_005.instance_collection = col_group_1
ob_group_004.instance_collection = col_group_1
ob_group_003.instance_collection = col_group_1
ob_muellsack_003.instance_collection = col_muellsack
ob_bottle_green_002.instance_collection = col_bottle_green
ob_bottle_green_001.instance_collection = col_bottle_green
ob_bottle_green.instance_collection = col_bottle_green
ob_muellsack_002.instance_collection = col_muellsack
ob_bodenleiste_005.instance_collection = col_bodenleiste
ob_bodenleiste_004.instance_collection = col_bodenleiste
ob_bodenleiste_003.instance_collection = col_bodenleiste
ob_bodenleiste_002.instance_collection = col_bodenleiste
ob_bodenleiste_001.instance_collection = col_bodenleiste
ob_bodenleiste.instance_collection = col_bodenleiste
ob_bilderrahmen_001.instance_collection = col_bilderrahmen
ob_papierkugel_001.instance_collection = col_papierkugel
ob_papierkugel.instance_collection = col_papierkugel
ob_muellsack_001.instance_collection = col_muellsack
ob_group_002.instance_collection = col_group_1
ob_group_001.instance_collection = col_group_1
ob_group.instance_collection = col_group_1
ob_muellsack.instance_collection = col_muellsack
ob_bottle_003.instance_collection = col_bottle
ob_bottle_002.instance_collection = col_bottle
ob_bottle_001.instance_collection = col_bottle
ob_bottle.instance_collection = col_bottle
ob_stehlampe.instance_collection = col_stehlampe
ob_tuer.instance_collection = col_tuer
ob_bilderrahmen.instance_collection = col_bilderrahmen
ob_nachtschrank.instance_collection = col_nachtschrank
ob_bett.instance_collection = col_bett
ob_schrankneu.instance_collection = col_schrankneu
ob_komodeneu.instance_collection = col_komodeneu

# ---- collection membership
col_collection_1.objects.link(ob_cylinder)
col_collection_1.objects.link(ob_vorhang_001)
col_collection_1.objects.link(ob_vorhang)
col_collection_1.objects.link(ob_plane)
col_collection_1.objects.link(ob_schneemobilfertig)
col_collection_1.objects.link(ob_group_010)
col_collection_1.objects.link(ob_rucksack)
col_collection_1.objects.link(ob_tv)
col_collection_1.objects.link(ob_tvschrank)
col_collection_1.objects.link(ob_radio)
col_collection_1.objects.link(ob_stuhl)
col_collection_1.objects.link(ob_group_009)
col_collection_1.objects.link(ob_group_008)
col_collection_1.objects.link(ob_group_007)
col_collection_1.objects.link(ob_group_006)
col_collection_1.objects.link(ob_group_005)
col_collection_1.objects.link(ob_group_004)
col_collection_1.objects.link(ob_group_003)
col_collection_1.objects.link(ob_muellsack_003)
col_collection_1.objects.link(ob_bottle_green_002)
col_collection_1.objects.link(ob_bottle_green_001)
col_collection_1.objects.link(ob_bottle_green)
col_collection_1.objects.link(ob_muellsack_002)
col_collection_1.objects.link(ob_bodenleiste_005)
col_collection_1.objects.link(ob_bodenleiste_004)
col_collection_1.objects.link(ob_bodenleiste_003)
col_collection_1.objects.link(ob_bodenleiste_002)
col_collection_1.objects.link(ob_bodenleiste_001)
col_collection_1.objects.link(ob_bodenleiste)
col_collection_1.objects.link(ob_bilderrahmen_001)
col_collection_1.objects.link(ob_papierkugel_001)
col_collection_1.objects.link(ob_papierkugel)
col_collection_1.objects.link(ob_muellsack_001)
col_collection_1.objects.link(ob_group_002)
col_collection_1.objects.link(ob_group_001)
col_collection_1.objects.link(ob_group)
col_collection_1.objects.link(ob_muellsack)
col_collection_1.objects.link(ob_bottle_003)
col_collection_1.objects.link(ob_bottle_002)
col_collection_1.objects.link(ob_camera)
col_collection_1.objects.link(ob_bottle_001)
col_collection_1.objects.link(ob_bottle)
col_collection_1.objects.link(ob_stehlampe)
col_collection_1.objects.link(ob_tuer)
col_collection_1.objects.link(ob_bilderrahmen)
col_collection_1.objects.link(ob_nachtschrank)
col_collection_1.objects.link(ob_bett)
col_collection_1.objects.link(ob_schrankneu)
col_collection_1.objects.link(ob_komodeneu)
col_collection_1.objects.link(ob_decke)
col_collection_1.objects.link(ob_fenstertuer)
col_collection_1.objects.link(ob_boden)
col_collection_1.objects.link(ob_wandhinten)
col_collection_1.objects.link(ob_wandrechts)
col_collection_1.objects.link(ob_wandlinks)
col_collection_1.objects.link(ob_plane_001)
col_collection_1.objects.link(ob_front)

# ---- scene / render settings (as saved in the file)
scene.camera = ob_camera
scene.frame_start = 1; scene.frame_end = 250; scene.frame_set(1)
scene.render.engine = 'CYCLES'
scene.render.image_settings.color_depth = '16'
scene.render.image_settings.compression = 100
scene.render.dither_intensity = 0.0
scene.cycles.use_denoising = False
scene.cycles.samples = 400
scene.cycles.sampling_pattern = 'TABULATED_SOBOL'
scene.cycles.light_sampling_threshold = 0.0
scene.cycles.use_adaptive_sampling = False
scene.cycles.use_light_tree = False
scene.cycles.blur_glossy = 0.0
scene.cycles.pixel_filter_type = 'GAUSSIAN'
scene.cycles.sample_clamp_indirect = 3.0
scene.view_settings.view_transform = 'Standard'
bpy.context.view_layer.update()
